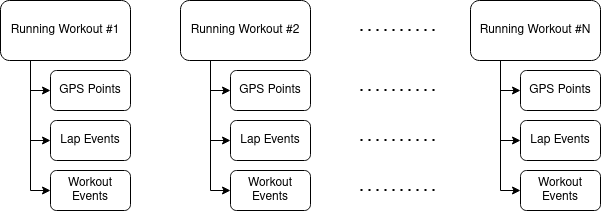

The diagram above was exported from draw.io. Its source (the exported page's mxGraphModel, read from the mxfile embedded in the PNG):
<mxGraphModel dx="1039" dy="535" grid="1" gridSize="10" guides="1" tooltips="1" connect="1" arrows="1" fold="1" page="1" pageScale="1" pageWidth="850" pageHeight="1100" math="0" shadow="0">
  <root>
    <mxCell id="0" />
    <mxCell id="1" parent="0" />
    <mxCell id="xLTsHYv315PTOTDYcA83-8" style="edgeStyle=orthogonalEdgeStyle;rounded=0;orthogonalLoop=1;jettySize=auto;html=1;exitX=0.25;exitY=1;exitDx=0;exitDy=0;entryX=0;entryY=0.5;entryDx=0;entryDy=0;" edge="1" parent="1" source="xLTsHYv315PTOTDYcA83-1" target="xLTsHYv315PTOTDYcA83-3">
      <mxGeometry relative="1" as="geometry">
        <Array as="points">
          <mxPoint x="110" y="170" />
        </Array>
      </mxGeometry>
    </mxCell>
    <mxCell id="xLTsHYv315PTOTDYcA83-9" style="edgeStyle=orthogonalEdgeStyle;rounded=0;orthogonalLoop=1;jettySize=auto;html=1;exitX=0.25;exitY=1;exitDx=0;exitDy=0;entryX=0;entryY=0.5;entryDx=0;entryDy=0;" edge="1" parent="1" source="xLTsHYv315PTOTDYcA83-1" target="xLTsHYv315PTOTDYcA83-4">
      <mxGeometry relative="1" as="geometry">
        <Array as="points">
          <mxPoint x="110" y="140" />
          <mxPoint x="110" y="220" />
        </Array>
      </mxGeometry>
    </mxCell>
    <mxCell id="xLTsHYv315PTOTDYcA83-10" style="edgeStyle=orthogonalEdgeStyle;rounded=0;orthogonalLoop=1;jettySize=auto;html=1;exitX=0.25;exitY=1;exitDx=0;exitDy=0;entryX=0;entryY=0.5;entryDx=0;entryDy=0;" edge="1" parent="1" source="xLTsHYv315PTOTDYcA83-1" target="xLTsHYv315PTOTDYcA83-5">
      <mxGeometry relative="1" as="geometry">
        <Array as="points">
          <mxPoint x="110" y="140" />
          <mxPoint x="110" y="270" />
        </Array>
      </mxGeometry>
    </mxCell>
    <mxCell id="xLTsHYv315PTOTDYcA83-1" value="Running Workout #1" style="whiteSpace=wrap;html=1;rounded=1;" vertex="1" parent="1">
      <mxGeometry x="80" y="80" width="130" height="60" as="geometry" />
    </mxCell>
    <mxCell id="xLTsHYv315PTOTDYcA83-3" value="GPS Points" style="whiteSpace=wrap;html=1;rounded=1;" vertex="1" parent="1">
      <mxGeometry x="130" y="150" width="80" height="40" as="geometry" />
    </mxCell>
    <mxCell id="xLTsHYv315PTOTDYcA83-4" value="Lap Events" style="whiteSpace=wrap;html=1;rounded=1;" vertex="1" parent="1">
      <mxGeometry x="130" y="200" width="80" height="40" as="geometry" />
    </mxCell>
    <mxCell id="xLTsHYv315PTOTDYcA83-5" value="Workout Events" style="whiteSpace=wrap;html=1;rounded=1;" vertex="1" parent="1">
      <mxGeometry x="130" y="250" width="80" height="40" as="geometry" />
    </mxCell>
    <mxCell id="xLTsHYv315PTOTDYcA83-11" style="edgeStyle=orthogonalEdgeStyle;rounded=0;orthogonalLoop=1;jettySize=auto;html=1;exitX=0.25;exitY=1;exitDx=0;exitDy=0;entryX=0;entryY=0.5;entryDx=0;entryDy=0;" edge="1" parent="1" source="xLTsHYv315PTOTDYcA83-14" target="xLTsHYv315PTOTDYcA83-15">
      <mxGeometry relative="1" as="geometry">
        <Array as="points">
          <mxPoint x="290" y="170" />
        </Array>
      </mxGeometry>
    </mxCell>
    <mxCell id="xLTsHYv315PTOTDYcA83-12" style="edgeStyle=orthogonalEdgeStyle;rounded=0;orthogonalLoop=1;jettySize=auto;html=1;exitX=0.25;exitY=1;exitDx=0;exitDy=0;entryX=0;entryY=0.5;entryDx=0;entryDy=0;" edge="1" parent="1" source="xLTsHYv315PTOTDYcA83-14" target="xLTsHYv315PTOTDYcA83-16">
      <mxGeometry relative="1" as="geometry">
        <Array as="points">
          <mxPoint x="290" y="140" />
          <mxPoint x="290" y="220" />
        </Array>
      </mxGeometry>
    </mxCell>
    <mxCell id="xLTsHYv315PTOTDYcA83-13" style="edgeStyle=orthogonalEdgeStyle;rounded=0;orthogonalLoop=1;jettySize=auto;html=1;exitX=0.25;exitY=1;exitDx=0;exitDy=0;entryX=0;entryY=0.5;entryDx=0;entryDy=0;" edge="1" parent="1" source="xLTsHYv315PTOTDYcA83-14" target="xLTsHYv315PTOTDYcA83-17">
      <mxGeometry relative="1" as="geometry">
        <Array as="points">
          <mxPoint x="290" y="140" />
          <mxPoint x="290" y="270" />
        </Array>
      </mxGeometry>
    </mxCell>
    <mxCell id="xLTsHYv315PTOTDYcA83-14" value="Running Workout #2" style="whiteSpace=wrap;html=1;rounded=1;" vertex="1" parent="1">
      <mxGeometry x="260" y="80" width="130" height="60" as="geometry" />
    </mxCell>
    <mxCell id="xLTsHYv315PTOTDYcA83-15" value="GPS Points" style="whiteSpace=wrap;html=1;rounded=1;" vertex="1" parent="1">
      <mxGeometry x="310" y="150" width="80" height="40" as="geometry" />
    </mxCell>
    <mxCell id="xLTsHYv315PTOTDYcA83-16" value="Lap Events" style="whiteSpace=wrap;html=1;rounded=1;" vertex="1" parent="1">
      <mxGeometry x="310" y="200" width="80" height="40" as="geometry" />
    </mxCell>
    <mxCell id="xLTsHYv315PTOTDYcA83-17" value="Workout Events" style="whiteSpace=wrap;html=1;rounded=1;" vertex="1" parent="1">
      <mxGeometry x="310" y="250" width="80" height="40" as="geometry" />
    </mxCell>
    <mxCell id="xLTsHYv315PTOTDYcA83-18" value="" style="endArrow=none;dashed=1;html=1;dashPattern=1 3;strokeWidth=2;rounded=0;" edge="1" parent="1">
      <mxGeometry width="50" height="50" relative="1" as="geometry">
        <mxPoint x="440" y="109.5" as="sourcePoint" />
        <mxPoint x="520" y="109.5" as="targetPoint" />
      </mxGeometry>
    </mxCell>
    <mxCell id="xLTsHYv315PTOTDYcA83-19" value="" style="endArrow=none;dashed=1;html=1;dashPattern=1 3;strokeWidth=2;rounded=0;" edge="1" parent="1">
      <mxGeometry width="50" height="50" relative="1" as="geometry">
        <mxPoint x="440" y="169.5" as="sourcePoint" />
        <mxPoint x="520" y="169.5" as="targetPoint" />
      </mxGeometry>
    </mxCell>
    <mxCell id="xLTsHYv315PTOTDYcA83-20" value="" style="endArrow=none;dashed=1;html=1;dashPattern=1 3;strokeWidth=2;rounded=0;" edge="1" parent="1">
      <mxGeometry width="50" height="50" relative="1" as="geometry">
        <mxPoint x="440" y="219.5" as="sourcePoint" />
        <mxPoint x="520" y="219.5" as="targetPoint" />
      </mxGeometry>
    </mxCell>
    <mxCell id="xLTsHYv315PTOTDYcA83-21" value="" style="endArrow=none;dashed=1;html=1;dashPattern=1 3;strokeWidth=2;rounded=0;" edge="1" parent="1">
      <mxGeometry width="50" height="50" relative="1" as="geometry">
        <mxPoint x="440" y="269.5" as="sourcePoint" />
        <mxPoint x="520" y="269.5" as="targetPoint" />
      </mxGeometry>
    </mxCell>
    <mxCell id="xLTsHYv315PTOTDYcA83-22" style="edgeStyle=orthogonalEdgeStyle;rounded=0;orthogonalLoop=1;jettySize=auto;html=1;exitX=0.25;exitY=1;exitDx=0;exitDy=0;entryX=0;entryY=0.5;entryDx=0;entryDy=0;" edge="1" parent="1" source="xLTsHYv315PTOTDYcA83-25" target="xLTsHYv315PTOTDYcA83-26">
      <mxGeometry relative="1" as="geometry">
        <Array as="points">
          <mxPoint x="580" y="170" />
        </Array>
      </mxGeometry>
    </mxCell>
    <mxCell id="xLTsHYv315PTOTDYcA83-23" style="edgeStyle=orthogonalEdgeStyle;rounded=0;orthogonalLoop=1;jettySize=auto;html=1;exitX=0.25;exitY=1;exitDx=0;exitDy=0;entryX=0;entryY=0.5;entryDx=0;entryDy=0;" edge="1" parent="1" source="xLTsHYv315PTOTDYcA83-25" target="xLTsHYv315PTOTDYcA83-27">
      <mxGeometry relative="1" as="geometry">
        <Array as="points">
          <mxPoint x="580" y="140" />
          <mxPoint x="580" y="220" />
        </Array>
      </mxGeometry>
    </mxCell>
    <mxCell id="xLTsHYv315PTOTDYcA83-24" style="edgeStyle=orthogonalEdgeStyle;rounded=0;orthogonalLoop=1;jettySize=auto;html=1;exitX=0.25;exitY=1;exitDx=0;exitDy=0;entryX=0;entryY=0.5;entryDx=0;entryDy=0;" edge="1" parent="1" source="xLTsHYv315PTOTDYcA83-25" target="xLTsHYv315PTOTDYcA83-28">
      <mxGeometry relative="1" as="geometry">
        <Array as="points">
          <mxPoint x="580" y="140" />
          <mxPoint x="580" y="270" />
        </Array>
      </mxGeometry>
    </mxCell>
    <mxCell id="xLTsHYv315PTOTDYcA83-25" value="Running Workout #N" style="whiteSpace=wrap;html=1;rounded=1;" vertex="1" parent="1">
      <mxGeometry x="550" y="80" width="130" height="60" as="geometry" />
    </mxCell>
    <mxCell id="xLTsHYv315PTOTDYcA83-26" value="GPS Points" style="whiteSpace=wrap;html=1;rounded=1;" vertex="1" parent="1">
      <mxGeometry x="600" y="150" width="80" height="40" as="geometry" />
    </mxCell>
    <mxCell id="xLTsHYv315PTOTDYcA83-27" value="Lap Events" style="whiteSpace=wrap;html=1;rounded=1;" vertex="1" parent="1">
      <mxGeometry x="600" y="200" width="80" height="40" as="geometry" />
    </mxCell>
    <mxCell id="xLTsHYv315PTOTDYcA83-28" value="Workout Events" style="whiteSpace=wrap;html=1;rounded=1;" vertex="1" parent="1">
      <mxGeometry x="600" y="250" width="80" height="40" as="geometry" />
    </mxCell>
  </root>
</mxGraphModel>